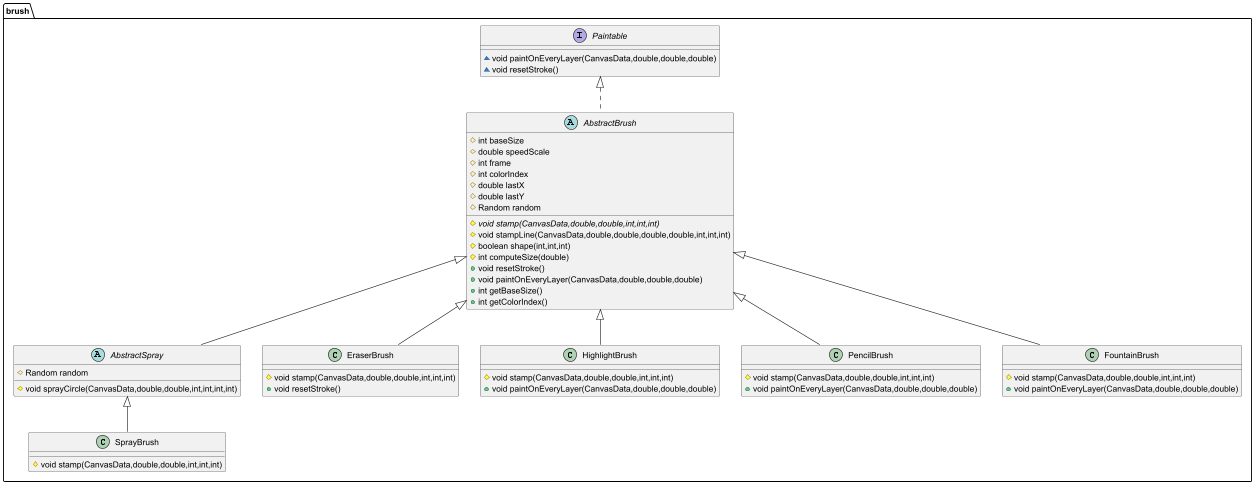

The diagram above was rendered by PlantUML. Its source (embedded in the PNG):
@startuml
abstract class brush.AbstractSpray {
# Random random
# void sprayCircle(CanvasData,double,double,int,int,int,int)
}


class brush.EraserBrush {
# void stamp(CanvasData,double,double,int,int,int)
+ void resetStroke()
}

abstract class brush.AbstractBrush {
# int baseSize
# double speedScale
# int frame
# int colorIndex
# double lastX
# double lastY
# Random random
# {abstract}void stamp(CanvasData,double,double,int,int,int)
# void stampLine(CanvasData,double,double,double,double,int,int,int)
# boolean shape(int,int,int)
# int computeSize(double)
+ void resetStroke()
+ void paintOnEveryLayer(CanvasData,double,double,double)
+ int getBaseSize()
+ int getColorIndex()
}


class brush.HighlightBrush {
# void stamp(CanvasData,double,double,int,int,int)
+ void paintOnEveryLayer(CanvasData,double,double,double)
}

class brush.SprayBrush {
# void stamp(CanvasData,double,double,int,int,int)
}

interface brush.Paintable {
~ void paintOnEveryLayer(CanvasData,double,double,double)
~ void resetStroke()
}

class brush.PencilBrush {
# void stamp(CanvasData,double,double,int,int,int)
+ void paintOnEveryLayer(CanvasData,double,double,double)
}

class brush.FountainBrush {
# void stamp(CanvasData,double,double,int,int,int)
+ void paintOnEveryLayer(CanvasData,double,double,double)
}



brush.AbstractBrush <|-- brush.AbstractSpray
brush.AbstractBrush <|-- brush.EraserBrush
brush.Paintable <|.. brush.AbstractBrush
brush.AbstractBrush <|-- brush.HighlightBrush
brush.AbstractSpray <|-- brush.SprayBrush
brush.AbstractBrush <|-- brush.PencilBrush
brush.AbstractBrush <|-- brush.FountainBrush
@enduml